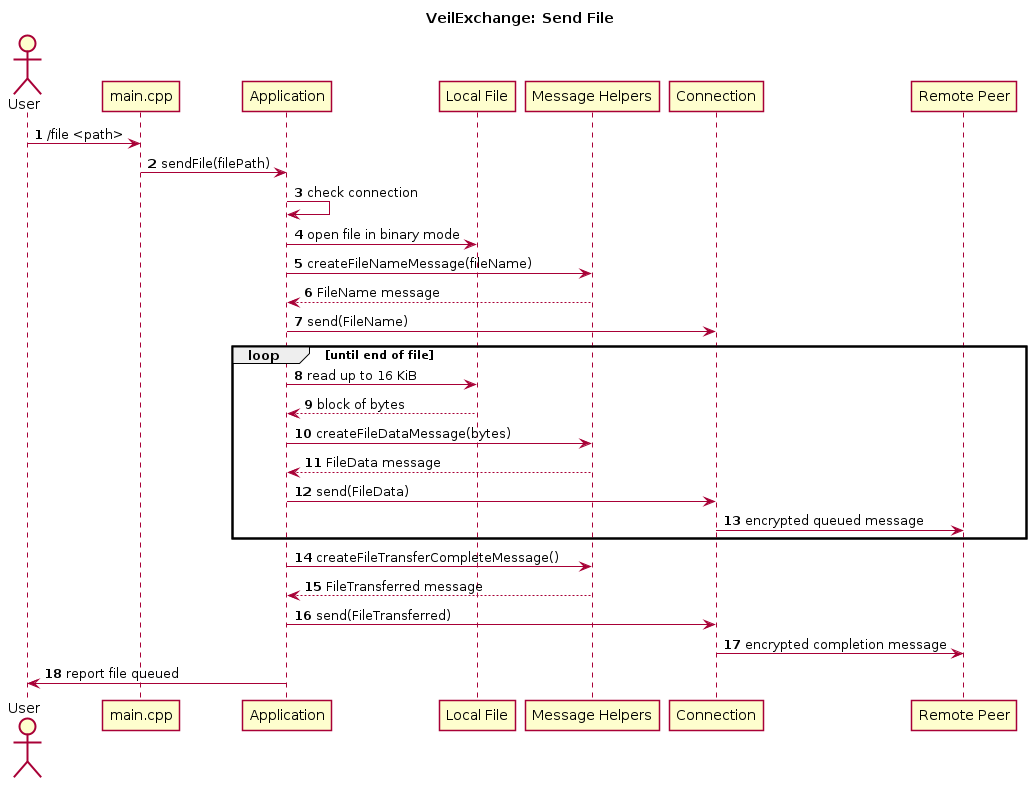

The diagram above was rendered by PlantUML. Its source (embedded in the PNG):
@startuml
title VeilExchange: Send File

skinparam BackgroundColor white
skinparam Shadowing false

autonumber

actor User
participant "main.cpp" as MAIN
participant "Application" as APP
participant "Local File" as FILE
participant "Message Helpers" as MSG
participant "Connection" as CON
participant "Remote Peer" as PEER

User -> MAIN : /file <path>
MAIN -> APP : sendFile(filePath)
APP -> APP : check connection
APP -> FILE : open file in binary mode
APP -> MSG : createFileNameMessage(fileName)
MSG --> APP : FileName message
APP -> CON : send(FileName)

loop until end of file
    APP -> FILE : read up to 16 KiB
    FILE --> APP : block of bytes
    APP -> MSG : createFileDataMessage(bytes)
    MSG --> APP : FileData message
    APP -> CON : send(FileData)
    CON -> PEER : encrypted queued message
end

APP -> MSG : createFileTransferCompleteMessage()
MSG --> APP : FileTransferred message
APP -> CON : send(FileTransferred)
CON -> PEER : encrypted completion message
APP -> User : report file queued

@enduml